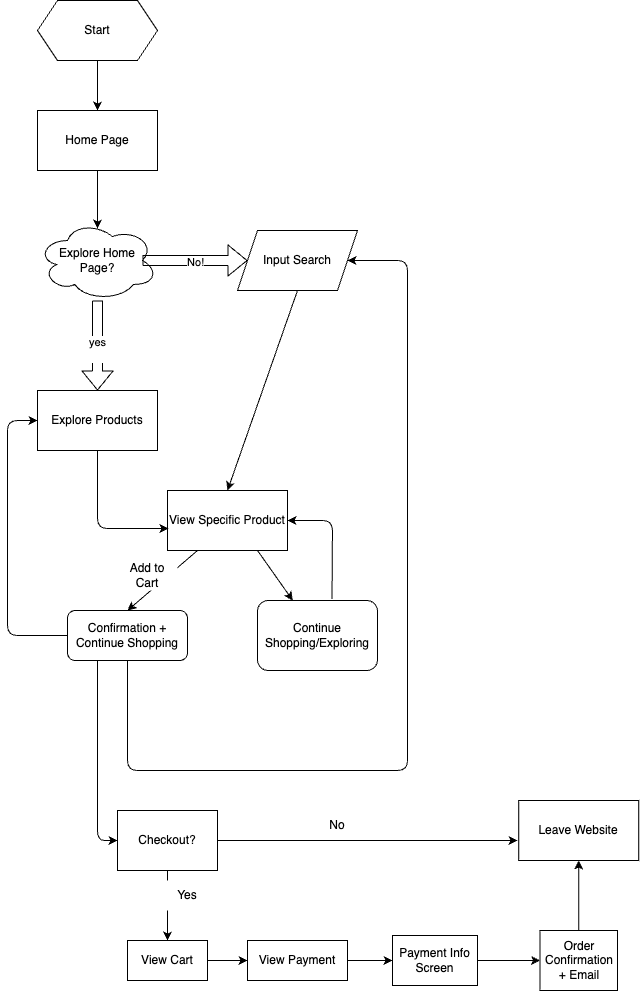

The diagram above was exported from draw.io. Its source (the exported page's mxGraphModel, read from the mxfile embedded in the PNG):
<mxGraphModel dx="1247" dy="1083" grid="1" gridSize="10" guides="1" tooltips="1" connect="1" arrows="1" fold="1" page="1" pageScale="1" pageWidth="850" pageHeight="1100" math="0" shadow="0">
  <root>
    <mxCell id="0" />
    <mxCell id="1" parent="0" />
    <mxCell id="6" style="edgeStyle=none;html=1;" edge="1" parent="1" source="3" target="5">
      <mxGeometry relative="1" as="geometry" />
    </mxCell>
    <mxCell id="3" value="Start" style="shape=hexagon;perimeter=hexagonPerimeter2;whiteSpace=wrap;html=1;fixedSize=1;" vertex="1" parent="1">
      <mxGeometry x="70" y="50" width="120" height="60" as="geometry" />
    </mxCell>
    <mxCell id="5" value="Home Page" style="rounded=0;whiteSpace=wrap;html=1;" vertex="1" parent="1">
      <mxGeometry x="70" y="160" width="120" height="60" as="geometry" />
    </mxCell>
    <mxCell id="9" value="Explore Home&lt;div&gt;Page?&lt;/div&gt;" style="ellipse;shape=cloud;whiteSpace=wrap;html=1;" vertex="1" parent="1">
      <mxGeometry x="70" y="270" width="120" height="80" as="geometry" />
    </mxCell>
    <mxCell id="11" style="edgeStyle=none;html=1;entryX=0.5;entryY=0.1;entryDx=0;entryDy=0;entryPerimeter=0;" edge="1" parent="1" source="5" target="9">
      <mxGeometry relative="1" as="geometry" />
    </mxCell>
    <mxCell id="12" value="" style="shape=flexArrow;endArrow=classic;html=1;exitX=0.875;exitY=0.5;exitDx=0;exitDy=0;exitPerimeter=0;" edge="1" parent="1" source="9">
      <mxGeometry width="50" height="50" relative="1" as="geometry">
        <mxPoint x="290" y="350" as="sourcePoint" />
        <mxPoint x="280" y="310" as="targetPoint" />
      </mxGeometry>
    </mxCell>
    <mxCell id="13" value="No!" style="edgeLabel;html=1;align=center;verticalAlign=middle;resizable=0;points=[];" vertex="1" connectable="0" parent="12">
      <mxGeometry x="-0.0095" y="-1" relative="1" as="geometry">
        <mxPoint as="offset" />
      </mxGeometry>
    </mxCell>
    <mxCell id="21" style="edgeStyle=none;html=1;exitX=0.5;exitY=1;exitDx=0;exitDy=0;entryX=0.5;entryY=0;entryDx=0;entryDy=0;" edge="1" parent="1" source="14" target="19">
      <mxGeometry relative="1" as="geometry" />
    </mxCell>
    <mxCell id="14" value="Input Search" style="shape=parallelogram;perimeter=parallelogramPerimeter;whiteSpace=wrap;html=1;fixedSize=1;" vertex="1" parent="1">
      <mxGeometry x="270" y="280" width="120" height="60" as="geometry" />
    </mxCell>
    <mxCell id="15" value="" style="shape=flexArrow;endArrow=classic;html=1;" edge="1" parent="1">
      <mxGeometry width="50" height="50" relative="1" as="geometry">
        <mxPoint x="130" y="350" as="sourcePoint" />
        <mxPoint x="130" y="440" as="targetPoint" />
      </mxGeometry>
    </mxCell>
    <mxCell id="16" value="yes&lt;div&gt;&lt;br&gt;&lt;/div&gt;" style="edgeLabel;html=1;align=center;verticalAlign=middle;resizable=0;points=[];" vertex="1" connectable="0" parent="15">
      <mxGeometry x="0.0889" y="-1" relative="1" as="geometry">
        <mxPoint as="offset" />
      </mxGeometry>
    </mxCell>
    <mxCell id="17" value="Explore Products" style="rounded=0;whiteSpace=wrap;html=1;" vertex="1" parent="1">
      <mxGeometry x="70" y="440" width="120" height="60" as="geometry" />
    </mxCell>
    <mxCell id="22" style="edgeStyle=none;html=1;exitX=0.25;exitY=1;exitDx=0;exitDy=0;" edge="1" parent="1" source="19">
      <mxGeometry relative="1" as="geometry">
        <mxPoint x="160" y="660" as="targetPoint" />
      </mxGeometry>
    </mxCell>
    <mxCell id="25" style="edgeStyle=none;html=1;exitX=0.75;exitY=1;exitDx=0;exitDy=0;" edge="1" parent="1" source="19" target="26">
      <mxGeometry relative="1" as="geometry">
        <mxPoint x="350" y="660" as="targetPoint" />
      </mxGeometry>
    </mxCell>
    <mxCell id="19" value="View Specific Product" style="rounded=0;whiteSpace=wrap;html=1;" vertex="1" parent="1">
      <mxGeometry x="200" y="540" width="120" height="60" as="geometry" />
    </mxCell>
    <mxCell id="20" style="edgeStyle=none;html=1;entryX=0.008;entryY=0.633;entryDx=0;entryDy=0;entryPerimeter=0;" edge="1" parent="1" source="17" target="19">
      <mxGeometry relative="1" as="geometry">
        <Array as="points">
          <mxPoint x="130" y="578" />
        </Array>
      </mxGeometry>
    </mxCell>
    <mxCell id="28" style="edgeStyle=none;html=1;entryX=0;entryY=0.5;entryDx=0;entryDy=0;exitX=0;exitY=0.5;exitDx=0;exitDy=0;" edge="1" parent="1" source="23" target="17">
      <mxGeometry relative="1" as="geometry">
        <mxPoint x="30" y="470" as="targetPoint" />
        <Array as="points">
          <mxPoint x="40" y="685" />
          <mxPoint x="40" y="470" />
        </Array>
      </mxGeometry>
    </mxCell>
    <mxCell id="23" value="Confirmation + Continue Shopping" style="rounded=1;whiteSpace=wrap;html=1;" vertex="1" parent="1">
      <mxGeometry x="100" y="660" width="120" height="50" as="geometry" />
    </mxCell>
    <mxCell id="24" value="Add to Cart" style="text;html=1;align=center;verticalAlign=middle;whiteSpace=wrap;rounded=0;fillColor=#FFFFFF;" vertex="1" parent="1">
      <mxGeometry x="150" y="610" width="60" height="30" as="geometry" />
    </mxCell>
    <mxCell id="30" style="edgeStyle=none;html=1;entryX=1;entryY=0.5;entryDx=0;entryDy=0;exitX=0.621;exitY=-0.023;exitDx=0;exitDy=0;exitPerimeter=0;" edge="1" parent="1" source="26" target="19">
      <mxGeometry relative="1" as="geometry">
        <mxPoint x="350" y="560" as="targetPoint" />
        <Array as="points">
          <mxPoint x="365" y="570" />
        </Array>
      </mxGeometry>
    </mxCell>
    <mxCell id="26" value="Continue Shopping/Exploring" style="rounded=1;whiteSpace=wrap;html=1;" vertex="1" parent="1">
      <mxGeometry x="290" y="650" width="120" height="70" as="geometry" />
    </mxCell>
    <mxCell id="29" style="edgeStyle=none;html=1;entryX=1;entryY=0.5;entryDx=0;entryDy=0;exitX=0.5;exitY=1;exitDx=0;exitDy=0;" edge="1" parent="1" source="23" target="14">
      <mxGeometry relative="1" as="geometry">
        <mxPoint x="440" y="320" as="targetPoint" />
        <mxPoint x="170" y="720" as="sourcePoint" />
        <Array as="points">
          <mxPoint x="160" y="820" />
          <mxPoint x="440" y="820" />
          <mxPoint x="440" y="310" />
        </Array>
      </mxGeometry>
    </mxCell>
    <mxCell id="35" style="edgeStyle=none;html=1;entryX=0.5;entryY=0;entryDx=0;entryDy=0;" edge="1" parent="1" source="33" target="36">
      <mxGeometry relative="1" as="geometry">
        <mxPoint x="150" y="1000" as="targetPoint" />
      </mxGeometry>
    </mxCell>
    <mxCell id="49" style="edgeStyle=none;html=1;" edge="1" parent="1" source="33">
      <mxGeometry relative="1" as="geometry">
        <mxPoint x="550" y="890" as="targetPoint" />
      </mxGeometry>
    </mxCell>
    <mxCell id="33" value="Checkout?" style="rounded=0;whiteSpace=wrap;html=1;" vertex="1" parent="1">
      <mxGeometry x="150" y="860" width="100" height="60" as="geometry" />
    </mxCell>
    <mxCell id="34" value="" style="endArrow=classic;html=1;exitX=0.25;exitY=1;exitDx=0;exitDy=0;entryX=0;entryY=0.5;entryDx=0;entryDy=0;" edge="1" parent="1" source="23" target="33">
      <mxGeometry width="50" height="50" relative="1" as="geometry">
        <mxPoint x="210" y="730" as="sourcePoint" />
        <mxPoint x="130" y="895" as="targetPoint" />
        <Array as="points">
          <mxPoint x="130" y="890" />
        </Array>
      </mxGeometry>
    </mxCell>
    <mxCell id="42" style="edgeStyle=none;html=1;entryX=0;entryY=0.5;entryDx=0;entryDy=0;" edge="1" parent="1" source="36" target="41">
      <mxGeometry relative="1" as="geometry" />
    </mxCell>
    <mxCell id="36" value="View Cart" style="rounded=0;whiteSpace=wrap;html=1;" vertex="1" parent="1">
      <mxGeometry x="160" y="990" width="80" height="40" as="geometry" />
    </mxCell>
    <mxCell id="37" value="Yes" style="text;html=1;align=center;verticalAlign=middle;whiteSpace=wrap;rounded=0;fillColor=#FFFFFF;" vertex="1" parent="1">
      <mxGeometry x="190" y="930" width="60" height="30" as="geometry" />
    </mxCell>
    <mxCell id="44" value="" style="edgeStyle=none;html=1;" edge="1" parent="1" source="41" target="43">
      <mxGeometry relative="1" as="geometry" />
    </mxCell>
    <mxCell id="41" value="View Payment" style="rounded=0;whiteSpace=wrap;html=1;" vertex="1" parent="1">
      <mxGeometry x="280" y="990" width="100" height="40" as="geometry" />
    </mxCell>
    <mxCell id="46" value="" style="edgeStyle=none;html=1;" edge="1" parent="1" source="43" target="45">
      <mxGeometry relative="1" as="geometry" />
    </mxCell>
    <mxCell id="43" value="Payment Info Screen" style="rounded=0;whiteSpace=wrap;html=1;" vertex="1" parent="1">
      <mxGeometry x="425" y="985" width="85" height="50" as="geometry" />
    </mxCell>
    <mxCell id="48" value="" style="edgeStyle=none;html=1;" edge="1" parent="1" source="45" target="47">
      <mxGeometry relative="1" as="geometry" />
    </mxCell>
    <mxCell id="45" value="Order Confirmation + Email" style="whiteSpace=wrap;html=1;rounded=0;" vertex="1" parent="1">
      <mxGeometry x="572.5" y="980" width="77.5" height="60" as="geometry" />
    </mxCell>
    <mxCell id="47" value="Leave Website" style="whiteSpace=wrap;html=1;rounded=0;" vertex="1" parent="1">
      <mxGeometry x="551.25" y="850" width="120" height="60" as="geometry" />
    </mxCell>
    <mxCell id="50" value="No" style="text;html=1;align=center;verticalAlign=middle;whiteSpace=wrap;rounded=0;" vertex="1" parent="1">
      <mxGeometry x="340" y="860" width="60" height="30" as="geometry" />
    </mxCell>
  </root>
</mxGraphModel>